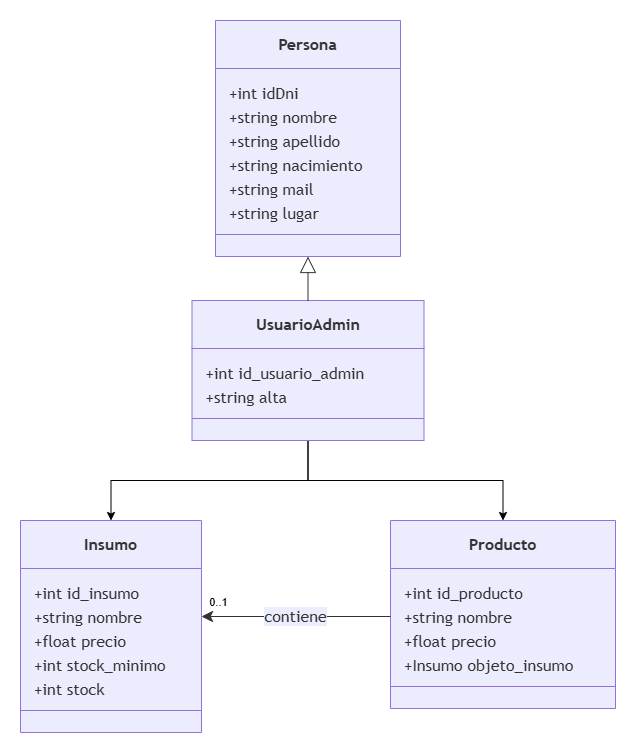

The diagram above was exported from draw.io. Its source (the exported page's mxGraphModel, read from the mxfile embedded in the PNG):
<mxGraphModel dx="1270" dy="764" grid="1" gridSize="10" guides="1" tooltips="1" connect="1" arrows="1" fold="1" page="1" pageScale="1" pageWidth="1169" pageHeight="827" math="0" shadow="0">
  <root>
    <mxCell id="0" />
    <mxCell id="1" parent="0" />
    <UserObject label="" mermaidData="{&#10;  &quot;data&quot;: &quot;classDiagram\n    direction UR\n    \n    class Persona {\n        +int idDni\n        +string nombre\n        +string apellido\n        +string nacimiento\n        +string mail\n        +string lugar\n    }\n\n    class UsuarioAdmin {\n        +int id_usuario_admin\n        +string alta\n    }\n\n    class Insumo {\n        +int id_insumo\n        +string nombre\n        +float precio\n        +int stock_minimo\n        +int stock\n    }\n\n    class Producto {\n        +int id_producto\n        +string nombre\n        +float precio\n        +Insumo objeto_insumo\n    }\n\n    %% Relación de Herencia: UsuarioAdmin es una Persona\n    Persona &lt;|-- UsuarioAdmin\n\n    %% Relación de Contención Débil / Asociación: Producto conoce a un Insumo (0 o 1)\n    Producto --&gt; \&quot;0..1\&quot; Insumo : contiene&quot;,&#10;  &quot;config&quot;: null&#10;}" id="LpCUY-FlMLQOcSg2VILN-1">
      <mxCell connectable="0" parent="1" style="group;transparentBounds=1;editIcon=1;lockedGroup=0;groupPadding=20;" vertex="1">
        <mxGeometry as="geometry" />
      </mxCell>
    </UserObject>
    <UserObject label="&lt;b&gt;Persona&lt;/b&gt;" mermaidId="n:Persona" mermaidBaseStyle="swimlane;html=1;fontStyle=0;fontSize=16;align=center;verticalAlign=middle;horizontal=1;childLayout=stackLayout;startSize=48;horizontalStack=0;resizeParent=1;resizeParentMax=0;resizeLast=0;collapsible=0;marginTop=12;marginBottom=12;stackSpacing=0;swimlaneFillColor=light-dark(#ECECFF,#1f2020);whiteSpace=wrap;fillColor=light-dark(#ECECFF,#1f2020);strokeColor=light-dark(#9370DB,#cccccc);fontColor=light-dark(#333333,#cccccc);fontFamily=Trebuchet MS,Verdana,Arial,sans-serif;" mermaidBaseValue="&lt;b&gt;Persona&lt;/b&gt;" id="LpCUY-FlMLQOcSg2VILN-2">
      <mxCell parent="LpCUY-FlMLQOcSg2VILN-1" style="swimlane;html=1;fontStyle=0;fontSize=16;align=center;verticalAlign=middle;horizontal=1;childLayout=stackLayout;startSize=48;horizontalStack=0;resizeParent=1;resizeParentMax=0;resizeLast=0;collapsible=0;marginTop=12;marginBottom=12;stackSpacing=0;swimlaneFillColor=light-dark(#ECECFF,#1f2020);whiteSpace=wrap;fillColor=light-dark(#ECECFF,#1f2020);strokeColor=light-dark(#9370DB,#cccccc);fontColor=light-dark(#333333,#cccccc);fontFamily=Trebuchet MS,Verdana,Arial,sans-serif;" vertex="1">
        <mxGeometry height="236" width="185" x="355" y="20" as="geometry" />
      </mxCell>
    </UserObject>
    <mxCell id="LpCUY-FlMLQOcSg2VILN-3" parent="LpCUY-FlMLQOcSg2VILN-2" style="text;fontSize=16;strokeColor=none;fillColor=none;align=left;verticalAlign=middle;spacingLeft=12;spacingRight=12;overflow=hidden;rotatable=0;points=[[0,0.5],[1,0.5]];portConstraint=eastwest;fontFamily=Trebuchet MS,Verdana,Arial,sans-serif;fontColor=light-dark(#333333,#cccccc);" value="+int idDni" vertex="1">
      <mxGeometry height="24" width="185" y="60" as="geometry" />
    </mxCell>
    <mxCell id="LpCUY-FlMLQOcSg2VILN-4" parent="LpCUY-FlMLQOcSg2VILN-2" style="text;fontSize=16;strokeColor=none;fillColor=none;align=left;verticalAlign=middle;spacingLeft=12;spacingRight=12;overflow=hidden;rotatable=0;points=[[0,0.5],[1,0.5]];portConstraint=eastwest;fontFamily=Trebuchet MS,Verdana,Arial,sans-serif;fontColor=light-dark(#333333,#cccccc);" value="+string nombre" vertex="1">
      <mxGeometry height="24" width="185" y="84" as="geometry" />
    </mxCell>
    <mxCell id="LpCUY-FlMLQOcSg2VILN-5" parent="LpCUY-FlMLQOcSg2VILN-2" style="text;fontSize=16;strokeColor=none;fillColor=none;align=left;verticalAlign=middle;spacingLeft=12;spacingRight=12;overflow=hidden;rotatable=0;points=[[0,0.5],[1,0.5]];portConstraint=eastwest;fontFamily=Trebuchet MS,Verdana,Arial,sans-serif;fontColor=light-dark(#333333,#cccccc);" value="+string apellido" vertex="1">
      <mxGeometry height="24" width="185" y="108" as="geometry" />
    </mxCell>
    <mxCell id="LpCUY-FlMLQOcSg2VILN-6" parent="LpCUY-FlMLQOcSg2VILN-2" style="text;fontSize=16;strokeColor=none;fillColor=none;align=left;verticalAlign=middle;spacingLeft=12;spacingRight=12;overflow=hidden;rotatable=0;points=[[0,0.5],[1,0.5]];portConstraint=eastwest;fontFamily=Trebuchet MS,Verdana,Arial,sans-serif;fontColor=light-dark(#333333,#cccccc);" value="+string nacimiento" vertex="1">
      <mxGeometry height="24" width="185" y="132" as="geometry" />
    </mxCell>
    <mxCell id="LpCUY-FlMLQOcSg2VILN-7" parent="LpCUY-FlMLQOcSg2VILN-2" style="text;fontSize=16;strokeColor=none;fillColor=none;align=left;verticalAlign=middle;spacingLeft=12;spacingRight=12;overflow=hidden;rotatable=0;points=[[0,0.5],[1,0.5]];portConstraint=eastwest;fontFamily=Trebuchet MS,Verdana,Arial,sans-serif;fontColor=light-dark(#333333,#cccccc);" value="+string mail" vertex="1">
      <mxGeometry height="24" width="185" y="156" as="geometry" />
    </mxCell>
    <mxCell id="LpCUY-FlMLQOcSg2VILN-8" parent="LpCUY-FlMLQOcSg2VILN-2" style="text;fontSize=16;strokeColor=none;fillColor=none;align=left;verticalAlign=middle;spacingLeft=12;spacingRight=12;overflow=hidden;rotatable=0;points=[[0,0.5],[1,0.5]];portConstraint=eastwest;fontFamily=Trebuchet MS,Verdana,Arial,sans-serif;fontColor=light-dark(#333333,#cccccc);" value="+string lugar" vertex="1">
      <mxGeometry height="24" width="185" y="180" as="geometry" />
    </mxCell>
    <mxCell id="LpCUY-FlMLQOcSg2VILN-9" parent="LpCUY-FlMLQOcSg2VILN-2" style="line;strokeWidth=1;fillColor=none;spacingLeft=3;spacingRight=3;rotatable=0;points=[];strokeColor=inherit;" vertex="1">
      <mxGeometry height="20" width="185" y="204" as="geometry" />
    </mxCell>
    <mxCell id="LpCUY-FlMLQOcSg2VILN-30" edge="1" parent="LpCUY-FlMLQOcSg2VILN-1" source="LpCUY-FlMLQOcSg2VILN-10" style="edgeStyle=orthogonalEdgeStyle;rounded=0;orthogonalLoop=1;jettySize=auto;html=1;entryX=0.5;entryY=0;entryDx=0;entryDy=0;" target="LpCUY-FlMLQOcSg2VILN-21">
      <mxGeometry relative="1" as="geometry" />
    </mxCell>
    <mxCell id="LpCUY-FlMLQOcSg2VILN-31" edge="1" parent="LpCUY-FlMLQOcSg2VILN-1" source="LpCUY-FlMLQOcSg2VILN-10" style="edgeStyle=orthogonalEdgeStyle;rounded=0;orthogonalLoop=1;jettySize=auto;html=1;entryX=0.5;entryY=0;entryDx=0;entryDy=0;" target="LpCUY-FlMLQOcSg2VILN-14">
      <mxGeometry relative="1" as="geometry" />
    </mxCell>
    <UserObject label="&lt;b&gt;UsuarioAdmin&lt;/b&gt;" mermaidId="n:UsuarioAdmin" mermaidBaseStyle="swimlane;html=1;fontStyle=0;fontSize=16;align=center;verticalAlign=middle;horizontal=1;childLayout=stackLayout;startSize=48;horizontalStack=0;resizeParent=1;resizeParentMax=0;resizeLast=0;collapsible=0;marginTop=12;marginBottom=12;stackSpacing=0;swimlaneFillColor=light-dark(#ECECFF,#1f2020);whiteSpace=wrap;fillColor=light-dark(#ECECFF,#1f2020);strokeColor=light-dark(#9370DB,#cccccc);fontColor=light-dark(#333333,#cccccc);fontFamily=Trebuchet MS,Verdana,Arial,sans-serif;" mermaidBaseValue="&lt;b&gt;UsuarioAdmin&lt;/b&gt;" id="LpCUY-FlMLQOcSg2VILN-10">
      <mxCell parent="LpCUY-FlMLQOcSg2VILN-1" style="swimlane;html=1;fontStyle=0;fontSize=16;align=center;verticalAlign=middle;horizontal=1;childLayout=stackLayout;startSize=48;horizontalStack=0;resizeParent=1;resizeParentMax=0;resizeLast=0;collapsible=0;marginTop=12;marginBottom=12;stackSpacing=0;swimlaneFillColor=light-dark(#ECECFF,#1f2020);whiteSpace=wrap;fillColor=light-dark(#ECECFF,#1f2020);strokeColor=light-dark(#9370DB,#cccccc);fontColor=light-dark(#333333,#cccccc);fontFamily=Trebuchet MS,Verdana,Arial,sans-serif;" vertex="1">
        <mxGeometry height="140" width="232" x="331.5" y="300" as="geometry" />
      </mxCell>
    </UserObject>
    <mxCell id="LpCUY-FlMLQOcSg2VILN-11" parent="LpCUY-FlMLQOcSg2VILN-10" style="text;fontSize=16;strokeColor=none;fillColor=none;align=left;verticalAlign=middle;spacingLeft=12;spacingRight=12;overflow=hidden;rotatable=0;points=[[0,0.5],[1,0.5]];portConstraint=eastwest;fontFamily=Trebuchet MS,Verdana,Arial,sans-serif;fontColor=light-dark(#333333,#cccccc);" value="+int id_usuario_admin" vertex="1">
      <mxGeometry height="24" width="232" y="60" as="geometry" />
    </mxCell>
    <mxCell id="LpCUY-FlMLQOcSg2VILN-12" parent="LpCUY-FlMLQOcSg2VILN-10" style="text;fontSize=16;strokeColor=none;fillColor=none;align=left;verticalAlign=middle;spacingLeft=12;spacingRight=12;overflow=hidden;rotatable=0;points=[[0,0.5],[1,0.5]];portConstraint=eastwest;fontFamily=Trebuchet MS,Verdana,Arial,sans-serif;fontColor=light-dark(#333333,#cccccc);" value="+string alta" vertex="1">
      <mxGeometry height="24" width="232" y="84" as="geometry" />
    </mxCell>
    <mxCell id="LpCUY-FlMLQOcSg2VILN-13" parent="LpCUY-FlMLQOcSg2VILN-10" style="line;strokeWidth=1;fillColor=none;spacingLeft=3;spacingRight=3;rotatable=0;points=[];strokeColor=inherit;" vertex="1">
      <mxGeometry height="20" width="232" y="108" as="geometry" />
    </mxCell>
    <UserObject label="&lt;b&gt;Insumo&lt;/b&gt;" mermaidId="n:Insumo" mermaidBaseStyle="swimlane;html=1;fontStyle=0;fontSize=16;align=center;verticalAlign=middle;horizontal=1;childLayout=stackLayout;startSize=48;horizontalStack=0;resizeParent=1;resizeParentMax=0;resizeLast=0;collapsible=0;marginTop=12;marginBottom=12;stackSpacing=0;swimlaneFillColor=light-dark(#ECECFF,#1f2020);whiteSpace=wrap;fillColor=light-dark(#ECECFF,#1f2020);strokeColor=light-dark(#9370DB,#cccccc);fontColor=light-dark(#333333,#cccccc);fontFamily=Trebuchet MS,Verdana,Arial,sans-serif;" mermaidBaseValue="&lt;b&gt;Insumo&lt;/b&gt;" id="LpCUY-FlMLQOcSg2VILN-14">
      <mxCell parent="LpCUY-FlMLQOcSg2VILN-1" style="swimlane;html=1;fontStyle=0;fontSize=16;align=center;verticalAlign=middle;horizontal=1;childLayout=stackLayout;startSize=48;horizontalStack=0;resizeParent=1;resizeParentMax=0;resizeLast=0;collapsible=0;marginTop=12;marginBottom=12;stackSpacing=0;swimlaneFillColor=light-dark(#ECECFF,#1f2020);whiteSpace=wrap;fillColor=light-dark(#ECECFF,#1f2020);strokeColor=light-dark(#9370DB,#cccccc);fontColor=light-dark(#333333,#cccccc);fontFamily=Trebuchet MS,Verdana,Arial,sans-serif;" vertex="1">
        <mxGeometry height="212" width="181" x="160" y="520" as="geometry" />
      </mxCell>
    </UserObject>
    <mxCell id="LpCUY-FlMLQOcSg2VILN-15" parent="LpCUY-FlMLQOcSg2VILN-14" style="text;fontSize=16;strokeColor=none;fillColor=none;align=left;verticalAlign=middle;spacingLeft=12;spacingRight=12;overflow=hidden;rotatable=0;points=[[0,0.5],[1,0.5]];portConstraint=eastwest;fontFamily=Trebuchet MS,Verdana,Arial,sans-serif;fontColor=light-dark(#333333,#cccccc);" value="+int id_insumo" vertex="1">
      <mxGeometry height="24" width="181" y="60" as="geometry" />
    </mxCell>
    <mxCell id="LpCUY-FlMLQOcSg2VILN-16" parent="LpCUY-FlMLQOcSg2VILN-14" style="text;fontSize=16;strokeColor=none;fillColor=none;align=left;verticalAlign=middle;spacingLeft=12;spacingRight=12;overflow=hidden;rotatable=0;points=[[0,0.5],[1,0.5]];portConstraint=eastwest;fontFamily=Trebuchet MS,Verdana,Arial,sans-serif;fontColor=light-dark(#333333,#cccccc);" value="+string nombre" vertex="1">
      <mxGeometry height="24" width="181" y="84" as="geometry" />
    </mxCell>
    <mxCell id="LpCUY-FlMLQOcSg2VILN-17" parent="LpCUY-FlMLQOcSg2VILN-14" style="text;fontSize=16;strokeColor=none;fillColor=none;align=left;verticalAlign=middle;spacingLeft=12;spacingRight=12;overflow=hidden;rotatable=0;points=[[0,0.5],[1,0.5]];portConstraint=eastwest;fontFamily=Trebuchet MS,Verdana,Arial,sans-serif;fontColor=light-dark(#333333,#cccccc);" value="+float precio" vertex="1">
      <mxGeometry height="24" width="181" y="108" as="geometry" />
    </mxCell>
    <mxCell id="LpCUY-FlMLQOcSg2VILN-18" parent="LpCUY-FlMLQOcSg2VILN-14" style="text;fontSize=16;strokeColor=none;fillColor=none;align=left;verticalAlign=middle;spacingLeft=12;spacingRight=12;overflow=hidden;rotatable=0;points=[[0,0.5],[1,0.5]];portConstraint=eastwest;fontFamily=Trebuchet MS,Verdana,Arial,sans-serif;fontColor=light-dark(#333333,#cccccc);" value="+int stock_minimo" vertex="1">
      <mxGeometry height="24" width="181" y="132" as="geometry" />
    </mxCell>
    <mxCell id="LpCUY-FlMLQOcSg2VILN-19" parent="LpCUY-FlMLQOcSg2VILN-14" style="text;fontSize=16;strokeColor=none;fillColor=none;align=left;verticalAlign=middle;spacingLeft=12;spacingRight=12;overflow=hidden;rotatable=0;points=[[0,0.5],[1,0.5]];portConstraint=eastwest;fontFamily=Trebuchet MS,Verdana,Arial,sans-serif;fontColor=light-dark(#333333,#cccccc);" value="+int stock" vertex="1">
      <mxGeometry height="24" width="181" y="156" as="geometry" />
    </mxCell>
    <mxCell id="LpCUY-FlMLQOcSg2VILN-20" parent="LpCUY-FlMLQOcSg2VILN-14" style="line;strokeWidth=1;fillColor=none;spacingLeft=3;spacingRight=3;rotatable=0;points=[];strokeColor=inherit;" vertex="1">
      <mxGeometry height="20" width="181" y="180" as="geometry" />
    </mxCell>
    <UserObject label="&lt;b&gt;Producto&lt;/b&gt;" mermaidId="n:Producto" mermaidBaseStyle="swimlane;html=1;fontStyle=0;fontSize=16;align=center;verticalAlign=middle;horizontal=1;childLayout=stackLayout;startSize=48;horizontalStack=0;resizeParent=1;resizeParentMax=0;resizeLast=0;collapsible=0;marginTop=12;marginBottom=12;stackSpacing=0;swimlaneFillColor=light-dark(#ECECFF,#1f2020);whiteSpace=wrap;fillColor=light-dark(#ECECFF,#1f2020);strokeColor=light-dark(#9370DB,#cccccc);fontColor=light-dark(#333333,#cccccc);fontFamily=Trebuchet MS,Verdana,Arial,sans-serif;" mermaidBaseValue="&lt;b&gt;Producto&lt;/b&gt;" id="LpCUY-FlMLQOcSg2VILN-21">
      <mxCell parent="LpCUY-FlMLQOcSg2VILN-1" style="swimlane;html=1;fontStyle=0;fontSize=16;align=center;verticalAlign=middle;horizontal=1;childLayout=stackLayout;startSize=48;horizontalStack=0;resizeParent=1;resizeParentMax=0;resizeLast=0;collapsible=0;marginTop=12;marginBottom=12;stackSpacing=0;swimlaneFillColor=light-dark(#ECECFF,#1f2020);whiteSpace=wrap;fillColor=light-dark(#ECECFF,#1f2020);strokeColor=light-dark(#9370DB,#cccccc);fontColor=light-dark(#333333,#cccccc);fontFamily=Trebuchet MS,Verdana,Arial,sans-serif;" vertex="1">
        <mxGeometry height="188" width="225" x="530" y="520" as="geometry" />
      </mxCell>
    </UserObject>
    <mxCell id="LpCUY-FlMLQOcSg2VILN-22" parent="LpCUY-FlMLQOcSg2VILN-21" style="text;fontSize=16;strokeColor=none;fillColor=none;align=left;verticalAlign=middle;spacingLeft=12;spacingRight=12;overflow=hidden;rotatable=0;points=[[0,0.5],[1,0.5]];portConstraint=eastwest;fontFamily=Trebuchet MS,Verdana,Arial,sans-serif;fontColor=light-dark(#333333,#cccccc);" value="+int id_producto" vertex="1">
      <mxGeometry height="24" width="225" y="60" as="geometry" />
    </mxCell>
    <mxCell id="LpCUY-FlMLQOcSg2VILN-23" parent="LpCUY-FlMLQOcSg2VILN-21" style="text;fontSize=16;strokeColor=none;fillColor=none;align=left;verticalAlign=middle;spacingLeft=12;spacingRight=12;overflow=hidden;rotatable=0;points=[[0,0.5],[1,0.5]];portConstraint=eastwest;fontFamily=Trebuchet MS,Verdana,Arial,sans-serif;fontColor=light-dark(#333333,#cccccc);" value="+string nombre" vertex="1">
      <mxGeometry height="24" width="225" y="84" as="geometry" />
    </mxCell>
    <mxCell id="LpCUY-FlMLQOcSg2VILN-24" parent="LpCUY-FlMLQOcSg2VILN-21" style="text;fontSize=16;strokeColor=none;fillColor=none;align=left;verticalAlign=middle;spacingLeft=12;spacingRight=12;overflow=hidden;rotatable=0;points=[[0,0.5],[1,0.5]];portConstraint=eastwest;fontFamily=Trebuchet MS,Verdana,Arial,sans-serif;fontColor=light-dark(#333333,#cccccc);" value="+float precio" vertex="1">
      <mxGeometry height="24" width="225" y="108" as="geometry" />
    </mxCell>
    <mxCell id="LpCUY-FlMLQOcSg2VILN-25" parent="LpCUY-FlMLQOcSg2VILN-21" style="text;fontSize=16;strokeColor=none;fillColor=none;align=left;verticalAlign=middle;spacingLeft=12;spacingRight=12;overflow=hidden;rotatable=0;points=[[0,0.5],[1,0.5]];portConstraint=eastwest;fontFamily=Trebuchet MS,Verdana,Arial,sans-serif;fontColor=light-dark(#333333,#cccccc);" value="+Insumo objeto_insumo" vertex="1">
      <mxGeometry height="24" width="225" y="132" as="geometry" />
    </mxCell>
    <mxCell id="LpCUY-FlMLQOcSg2VILN-26" parent="LpCUY-FlMLQOcSg2VILN-21" style="line;strokeWidth=1;fillColor=none;spacingLeft=3;spacingRight=3;rotatable=0;points=[];strokeColor=inherit;" vertex="1">
      <mxGeometry height="20" width="225" y="156" as="geometry" />
    </mxCell>
    <UserObject label="" mermaidId="e:Persona-&gt;UsuarioAdmin#0" mermaidBaseStyle="curved=1;startArrow=block;startSize=14;startFill=0;endArrow=none;strokeColor=light-dark(#333333,#cccccc);exitX=0.5;exitY=1;entryX=0.5;entryY=0;" mermaidBaseValue="" id="LpCUY-FlMLQOcSg2VILN-27">
      <mxCell edge="1" parent="LpCUY-FlMLQOcSg2VILN-1" source="LpCUY-FlMLQOcSg2VILN-2" style="curved=1;startArrow=block;startSize=14;startFill=0;endArrow=none;strokeColor=light-dark(#333333,#cccccc);exitX=0.5;exitY=1;entryX=0.5;entryY=0;rounded=0;" target="LpCUY-FlMLQOcSg2VILN-10">
        <mxGeometry relative="1" as="geometry">
          <Array as="points" />
        </mxGeometry>
      </mxCell>
    </UserObject>
    <UserObject label="contiene" mermaidId="e:Producto-&gt;Insumo#0" mermaidBaseStyle="curved=1;startArrow=none;endArrow=classic;endSize=9;strokeColor=light-dark(#333333,#cccccc);html=1;fontSize=16;labelBackgroundColor=light-dark(#ECECFF,#1f2020);fontFamily=Trebuchet MS,Verdana,Arial,sans-serif;fontColor=light-dark(#333333,#cccccc);exitX=0.5;exitY=1;entryX=0.5;entryY=0;" mermaidBaseValue="contiene" id="LpCUY-FlMLQOcSg2VILN-28">
      <mxCell edge="1" parent="LpCUY-FlMLQOcSg2VILN-1" source="LpCUY-FlMLQOcSg2VILN-23" style="curved=1;startArrow=none;endArrow=classic;endSize=9;strokeColor=light-dark(#333333,#cccccc);html=1;fontSize=16;labelBackgroundColor=light-dark(#ECECFF,#1f2020);fontFamily=Trebuchet MS,Verdana,Arial,sans-serif;fontColor=light-dark(#333333,#cccccc);exitX=0;exitY=0.5;entryX=1;entryY=0.5;rounded=0;entryDx=0;entryDy=0;exitDx=0;exitDy=0;" target="LpCUY-FlMLQOcSg2VILN-16">
        <mxGeometry relative="1" as="geometry">
          <Array as="points" />
        </mxGeometry>
      </mxCell>
    </UserObject>
    <mxCell id="LpCUY-FlMLQOcSg2VILN-29" parent="LpCUY-FlMLQOcSg2VILN-28" style="edgeLabel;resizable=0;labelBackgroundColor=none;fontSize=11;spacing=8;align=left;verticalAlign=bottom;" value="0..1" vertex="1">
      <mxGeometry relative="1" x="1" as="geometry" />
    </mxCell>
  </root>
</mxGraphModel>